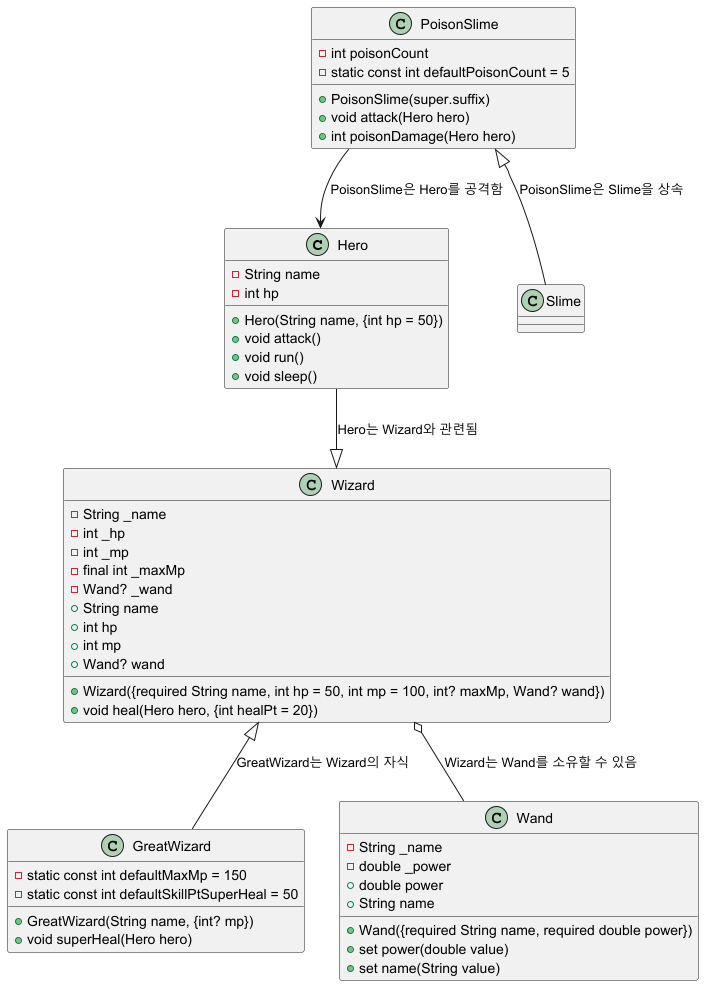

The diagram above was rendered by PlantUML. Its source (embedded in the PNG):
@startuml
' Wizard 클래스는 Hero와 PoisonSlime과 관계를 맺고 있음
class Hero {
    - String name
    - int hp
    + Hero(String name, {int hp = 50})
    + void attack()
    + void run()
    + void sleep()
}

class Wizard {
    - String _name
    - int _hp
    - int _mp
    - final int _maxMp
    - Wand? _wand
    + Wizard({required String name, int hp = 50, int mp = 100, int? maxMp, Wand? wand})
    + void heal(Hero hero, {int healPt = 20})
    + String name
    + int hp
    + int mp
    + Wand? wand
}

class GreatWizard {
    - static const int defaultMaxMp = 150
    - static const int defaultSkillPtSuperHeal = 50
    + GreatWizard(String name, {int? mp})
    + void superHeal(Hero hero)
}

class PoisonSlime {
    - int poisonCount
    - static const int defaultPoisonCount = 5
    + PoisonSlime(super.suffix)
    + void attack(Hero hero)
    + int poisonDamage(Hero hero)
}

class Wand {
    - String _name
    - double _power
    + Wand({required String name, required double power})
    + double power
    + set power(double value)
    + String name
    + set name(String value)
}

' 관계 설정
Hero --|> Wizard : "Hero는 Wizard와 관련됨"
Wizard <|-- GreatWizard : "GreatWizard는 Wizard의 자식"
Wizard o-- Wand : "Wizard는 Wand를 소유할 수 있음"
PoisonSlime <|-- Slime : "PoisonSlime은 Slime을 상속"
PoisonSlime --> Hero : "PoisonSlime은 Hero를 공격함"
@enduml